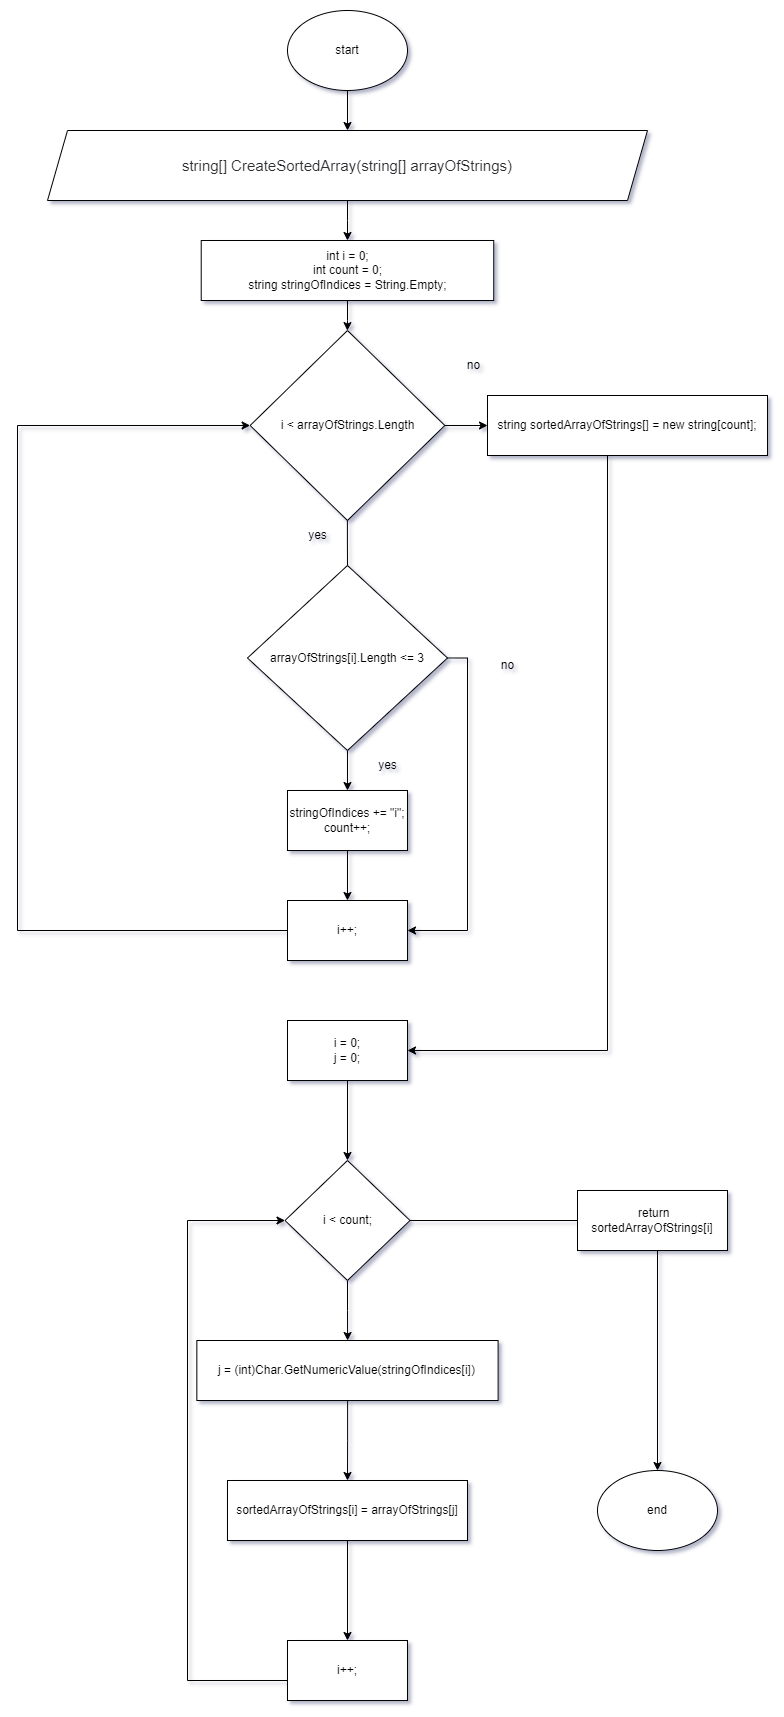

The diagram above was exported from draw.io. Its source (the exported page's mxGraphModel, read from the mxfile embedded in the PNG):
<mxGraphModel dx="1038" dy="513" grid="1" gridSize="10" guides="1" tooltips="1" connect="1" arrows="1" fold="1" page="1" pageScale="1" pageWidth="827" pageHeight="1169" math="0" shadow="0">
  <root>
    <mxCell id="0" />
    <mxCell id="1" parent="0" />
    <mxCell id="h4dtKZW1wiBfOaZ_Tw4X-1" value="" style="edgeStyle=orthogonalEdgeStyle;rounded=0;orthogonalLoop=1;jettySize=auto;html=1;" parent="1" source="h4dtKZW1wiBfOaZ_Tw4X-2" target="h4dtKZW1wiBfOaZ_Tw4X-4" edge="1">
      <mxGeometry relative="1" as="geometry" />
    </mxCell>
    <mxCell id="h4dtKZW1wiBfOaZ_Tw4X-2" value="start" style="ellipse;whiteSpace=wrap;html=1;" parent="1" vertex="1">
      <mxGeometry x="340" y="30" width="120" height="80" as="geometry" />
    </mxCell>
    <mxCell id="h4dtKZW1wiBfOaZ_Tw4X-3" value="" style="edgeStyle=orthogonalEdgeStyle;rounded=0;orthogonalLoop=1;jettySize=auto;html=1;" parent="1" source="h4dtKZW1wiBfOaZ_Tw4X-4" target="h4dtKZW1wiBfOaZ_Tw4X-6" edge="1">
      <mxGeometry relative="1" as="geometry" />
    </mxCell>
    <mxCell id="h4dtKZW1wiBfOaZ_Tw4X-4" value="&lt;span style=&quot;color: rgb(44, 45, 48); font-family: Roboto, &amp;quot;San Francisco&amp;quot;, &amp;quot;Helvetica Neue&amp;quot;, Helvetica, Arial; font-size: 15px; text-align: start; background-color: rgb(255, 255, 255);&quot;&gt;string[] CreateSortedArray(string[] arrayOfStrings)&lt;/span&gt;" style="shape=parallelogram;perimeter=parallelogramPerimeter;whiteSpace=wrap;html=1;fixedSize=1;" parent="1" vertex="1">
      <mxGeometry x="100" y="150" width="600" height="70" as="geometry" />
    </mxCell>
    <mxCell id="h4dtKZW1wiBfOaZ_Tw4X-12" value="" style="edgeStyle=orthogonalEdgeStyle;rounded=0;orthogonalLoop=1;jettySize=auto;html=1;" parent="1" source="h4dtKZW1wiBfOaZ_Tw4X-6" target="h4dtKZW1wiBfOaZ_Tw4X-7" edge="1">
      <mxGeometry relative="1" as="geometry">
        <mxPoint x="400" y="330" as="targetPoint" />
      </mxGeometry>
    </mxCell>
    <mxCell id="h4dtKZW1wiBfOaZ_Tw4X-6" value="int i = 0;&lt;br&gt;int count = 0;&lt;br&gt;string stringOfIndices = String.Empty;" style="whiteSpace=wrap;html=1;" parent="1" vertex="1">
      <mxGeometry x="253.72000000000003" y="260" width="292.52" height="60" as="geometry" />
    </mxCell>
    <mxCell id="h5a019SI0L1IYp9FQgBS-11" value="" style="edgeStyle=orthogonalEdgeStyle;rounded=0;orthogonalLoop=1;jettySize=auto;html=1;" edge="1" parent="1" source="h4dtKZW1wiBfOaZ_Tw4X-7" target="h5a019SI0L1IYp9FQgBS-10">
      <mxGeometry relative="1" as="geometry" />
    </mxCell>
    <mxCell id="h4dtKZW1wiBfOaZ_Tw4X-7" value="i &amp;lt; arrayOfStrings.Length" style="rhombus;whiteSpace=wrap;html=1;" parent="1" vertex="1">
      <mxGeometry x="302.64" y="350" width="194.69" height="190" as="geometry" />
    </mxCell>
    <mxCell id="h4dtKZW1wiBfOaZ_Tw4X-21" style="edgeStyle=orthogonalEdgeStyle;rounded=0;orthogonalLoop=1;jettySize=auto;html=1;exitX=0.017;exitY=0.617;exitDx=0;exitDy=0;entryX=0;entryY=0.5;entryDx=0;entryDy=0;exitPerimeter=0;" parent="1" source="h5a019SI0L1IYp9FQgBS-5" target="h4dtKZW1wiBfOaZ_Tw4X-7" edge="1">
      <mxGeometry relative="1" as="geometry">
        <Array as="points">
          <mxPoint x="340" y="957" />
          <mxPoint x="340" y="950" />
          <mxPoint x="70" y="950" />
          <mxPoint x="70" y="445" />
        </Array>
        <mxPoint x="340" y="1070" as="sourcePoint" />
      </mxGeometry>
    </mxCell>
    <mxCell id="h4dtKZW1wiBfOaZ_Tw4X-27" value="yes" style="text;html=1;align=center;verticalAlign=middle;resizable=0;points=[];autosize=1;strokeColor=none;fillColor=none;" parent="1" vertex="1">
      <mxGeometry x="350" y="540" width="40" height="30" as="geometry" />
    </mxCell>
    <mxCell id="h4dtKZW1wiBfOaZ_Tw4X-28" value="no" style="text;html=1;align=center;verticalAlign=middle;resizable=0;points=[];autosize=1;strokeColor=none;fillColor=none;" parent="1" vertex="1">
      <mxGeometry x="506.24" y="370" width="40" height="30" as="geometry" />
    </mxCell>
    <mxCell id="h5a019SI0L1IYp9FQgBS-4" value="" style="edgeStyle=orthogonalEdgeStyle;rounded=0;orthogonalLoop=1;jettySize=auto;html=1;" edge="1" parent="1" source="h5a019SI0L1IYp9FQgBS-1" target="h5a019SI0L1IYp9FQgBS-3">
      <mxGeometry relative="1" as="geometry" />
    </mxCell>
    <mxCell id="h5a019SI0L1IYp9FQgBS-7" style="edgeStyle=orthogonalEdgeStyle;rounded=0;orthogonalLoop=1;jettySize=auto;html=1;entryX=1;entryY=0.5;entryDx=0;entryDy=0;" edge="1" parent="1" source="h5a019SI0L1IYp9FQgBS-1" target="h5a019SI0L1IYp9FQgBS-5">
      <mxGeometry relative="1" as="geometry">
        <Array as="points">
          <mxPoint x="520" y="678" />
          <mxPoint x="520" y="950" />
        </Array>
      </mxGeometry>
    </mxCell>
    <mxCell id="h5a019SI0L1IYp9FQgBS-1" value="arrayOfStrings[i].Length &amp;lt;= 3" style="rhombus;whiteSpace=wrap;html=1;" vertex="1" parent="1">
      <mxGeometry x="299.99" y="585" width="199.98" height="185" as="geometry" />
    </mxCell>
    <mxCell id="h5a019SI0L1IYp9FQgBS-2" value="" style="edgeStyle=orthogonalEdgeStyle;rounded=0;orthogonalLoop=1;jettySize=auto;html=1;endArrow=none;" edge="1" parent="1" source="h4dtKZW1wiBfOaZ_Tw4X-7" target="h5a019SI0L1IYp9FQgBS-1">
      <mxGeometry relative="1" as="geometry">
        <mxPoint x="399.9000000000001" y="539.917047614156" as="sourcePoint" />
        <mxPoint x="400" y="690" as="targetPoint" />
      </mxGeometry>
    </mxCell>
    <mxCell id="h5a019SI0L1IYp9FQgBS-6" value="" style="edgeStyle=orthogonalEdgeStyle;rounded=0;orthogonalLoop=1;jettySize=auto;html=1;" edge="1" parent="1" source="h5a019SI0L1IYp9FQgBS-3" target="h5a019SI0L1IYp9FQgBS-5">
      <mxGeometry relative="1" as="geometry" />
    </mxCell>
    <mxCell id="h5a019SI0L1IYp9FQgBS-3" value="stringOfIndices += &quot;i&quot;;&lt;br&gt;count++;" style="rounded=0;whiteSpace=wrap;html=1;" vertex="1" parent="1">
      <mxGeometry x="339.98" y="810" width="120" height="60" as="geometry" />
    </mxCell>
    <mxCell id="h5a019SI0L1IYp9FQgBS-5" value="i++;" style="whiteSpace=wrap;html=1;rounded=0;" vertex="1" parent="1">
      <mxGeometry x="340" y="920" width="120" height="60" as="geometry" />
    </mxCell>
    <mxCell id="h5a019SI0L1IYp9FQgBS-8" value="yes" style="text;html=1;align=center;verticalAlign=middle;resizable=0;points=[];autosize=1;strokeColor=none;fillColor=none;" vertex="1" parent="1">
      <mxGeometry x="420" y="770" width="40" height="30" as="geometry" />
    </mxCell>
    <mxCell id="h5a019SI0L1IYp9FQgBS-9" value="no" style="text;html=1;align=center;verticalAlign=middle;resizable=0;points=[];autosize=1;strokeColor=none;fillColor=none;" vertex="1" parent="1">
      <mxGeometry x="540" y="670" width="40" height="30" as="geometry" />
    </mxCell>
    <mxCell id="h5a019SI0L1IYp9FQgBS-12" style="edgeStyle=orthogonalEdgeStyle;rounded=0;orthogonalLoop=1;jettySize=auto;html=1;" edge="1" parent="1" source="h5a019SI0L1IYp9FQgBS-10" target="h5a019SI0L1IYp9FQgBS-13">
      <mxGeometry relative="1" as="geometry">
        <mxPoint x="670" y="1100" as="targetPoint" />
        <Array as="points">
          <mxPoint x="660" y="1070" />
        </Array>
      </mxGeometry>
    </mxCell>
    <mxCell id="h5a019SI0L1IYp9FQgBS-10" value="string sortedArrayOfStrings[] = new string[count];" style="rounded=0;whiteSpace=wrap;html=1;" vertex="1" parent="1">
      <mxGeometry x="540" y="415" width="280" height="60" as="geometry" />
    </mxCell>
    <mxCell id="h5a019SI0L1IYp9FQgBS-15" value="" style="edgeStyle=orthogonalEdgeStyle;rounded=0;orthogonalLoop=1;jettySize=auto;html=1;" edge="1" parent="1" source="h5a019SI0L1IYp9FQgBS-13">
      <mxGeometry relative="1" as="geometry">
        <mxPoint x="400" y="1180" as="targetPoint" />
      </mxGeometry>
    </mxCell>
    <mxCell id="h5a019SI0L1IYp9FQgBS-13" value="i = 0;&lt;br&gt;j = 0;" style="rounded=0;whiteSpace=wrap;html=1;" vertex="1" parent="1">
      <mxGeometry x="340" y="1040" width="120" height="60" as="geometry" />
    </mxCell>
    <mxCell id="h5a019SI0L1IYp9FQgBS-20" value="" style="edgeStyle=orthogonalEdgeStyle;rounded=0;orthogonalLoop=1;jettySize=auto;html=1;" edge="1" parent="1" source="h5a019SI0L1IYp9FQgBS-16" target="h5a019SI0L1IYp9FQgBS-19">
      <mxGeometry relative="1" as="geometry" />
    </mxCell>
    <mxCell id="h5a019SI0L1IYp9FQgBS-32" style="edgeStyle=orthogonalEdgeStyle;rounded=0;orthogonalLoop=1;jettySize=auto;html=1;" edge="1" parent="1" source="h5a019SI0L1IYp9FQgBS-16" target="h5a019SI0L1IYp9FQgBS-31">
      <mxGeometry relative="1" as="geometry" />
    </mxCell>
    <mxCell id="h5a019SI0L1IYp9FQgBS-16" value="i &amp;lt; count;" style="rhombus;whiteSpace=wrap;html=1;" vertex="1" parent="1">
      <mxGeometry x="337.51" y="1180" width="124.98" height="120" as="geometry" />
    </mxCell>
    <mxCell id="h5a019SI0L1IYp9FQgBS-22" style="edgeStyle=orthogonalEdgeStyle;rounded=0;orthogonalLoop=1;jettySize=auto;html=1;" edge="1" parent="1" source="h5a019SI0L1IYp9FQgBS-17">
      <mxGeometry relative="1" as="geometry">
        <mxPoint x="400" y="1660" as="targetPoint" />
      </mxGeometry>
    </mxCell>
    <mxCell id="h5a019SI0L1IYp9FQgBS-17" value="sortedArrayOfStrings[i] = arrayOfStrings[j]" style="whiteSpace=wrap;html=1;" vertex="1" parent="1">
      <mxGeometry x="279.98" y="1500" width="240" height="60" as="geometry" />
    </mxCell>
    <mxCell id="h5a019SI0L1IYp9FQgBS-21" value="" style="edgeStyle=orthogonalEdgeStyle;rounded=0;orthogonalLoop=1;jettySize=auto;html=1;" edge="1" parent="1" source="h5a019SI0L1IYp9FQgBS-19" target="h5a019SI0L1IYp9FQgBS-17">
      <mxGeometry relative="1" as="geometry" />
    </mxCell>
    <mxCell id="h5a019SI0L1IYp9FQgBS-19" value="j = (int)Char.GetNumericValue(stringOfIndices[i])" style="whiteSpace=wrap;html=1;" vertex="1" parent="1">
      <mxGeometry x="249.35" y="1360" width="301.26" height="60" as="geometry" />
    </mxCell>
    <mxCell id="h5a019SI0L1IYp9FQgBS-24" style="edgeStyle=orthogonalEdgeStyle;rounded=0;orthogonalLoop=1;jettySize=auto;html=1;entryX=0;entryY=0.5;entryDx=0;entryDy=0;" edge="1" parent="1" source="h5a019SI0L1IYp9FQgBS-23" target="h5a019SI0L1IYp9FQgBS-16">
      <mxGeometry relative="1" as="geometry">
        <Array as="points">
          <mxPoint x="240" y="1700" />
          <mxPoint x="240" y="1240" />
        </Array>
      </mxGeometry>
    </mxCell>
    <mxCell id="h5a019SI0L1IYp9FQgBS-23" value="i++;" style="rounded=0;whiteSpace=wrap;html=1;" vertex="1" parent="1">
      <mxGeometry x="339.98" y="1660" width="120" height="60" as="geometry" />
    </mxCell>
    <mxCell id="h5a019SI0L1IYp9FQgBS-31" value="end" style="ellipse;whiteSpace=wrap;html=1;" vertex="1" parent="1">
      <mxGeometry x="650" y="1490" width="120" height="80" as="geometry" />
    </mxCell>
    <mxCell id="h5a019SI0L1IYp9FQgBS-33" value="&amp;nbsp;return sortedArrayOfStrings[i]" style="rounded=0;whiteSpace=wrap;html=1;" vertex="1" parent="1">
      <mxGeometry x="630" y="1210" width="150" height="60" as="geometry" />
    </mxCell>
  </root>
</mxGraphModel>